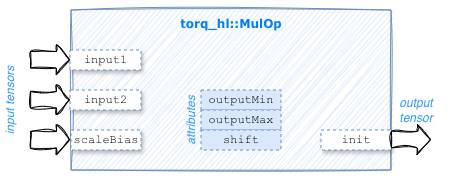

The diagram above was exported from draw.io. Its source (the exported page's mxGraphModel, read from the mxfile embedded in the PNG):
<mxGraphModel dx="716" dy="593" grid="1" gridSize="10" guides="1" tooltips="1" connect="1" arrows="1" fold="1" page="1" pageScale="1" pageWidth="850" pageHeight="1100" math="0" shadow="0">
  <root>
    <mxCell id="0" />
    <mxCell id="1" parent="0" />
    <mxCell id="F3-z_kTC9gDBaVkOv5dL-14" parent="1" style="rounded=0;whiteSpace=wrap;html=1;strokeColor=none;" value="" vertex="1">
      <mxGeometry height="10" width="31" x="120" y="219" as="geometry" />
    </mxCell>
    <mxCell id="5bCEcZ8oa-1XablALklK-6" parent="1" style="rounded=0;whiteSpace=wrap;html=1;strokeColor=none;" value="" vertex="1">
      <mxGeometry height="10" width="31" x="119" y="50" as="geometry" />
    </mxCell>
    <mxCell id="m02Zl-1KB3XCLwgIw_jj-1" parent="1" style="rounded=0;whiteSpace=wrap;html=1;fillColor=#dae8fc;strokeColor=#6c8ebf;fontFamily=Verdana;sketch=1;curveFitting=1;jiggle=2;fontColor=#007FFF;fontStyle=1;verticalAlign=top;" value="torq_hl::MulOp" vertex="1">
      <mxGeometry height="160" width="320" x="120" y="60" as="geometry" />
    </mxCell>
    <mxCell id="m02Zl-1KB3XCLwgIw_jj-33" parent="1" style="rounded=0;whiteSpace=wrap;html=1;dashed=1;fillColor=default;strokeColor=#6c8ebf;fontColor=#000000;fontStyle=0;glass=0;shadow=1;gradientColor=none;fontFamily=Courier New;" value="input1" vertex="1">
      <mxGeometry height="20" width="71" x="119" y="100" as="geometry" />
    </mxCell>
    <mxCell id="m02Zl-1KB3XCLwgIw_jj-34" parent="1" style="rounded=0;whiteSpace=wrap;html=1;dashed=1;fillColor=default;strokeColor=#6c8ebf;fontColor=#000000;fontStyle=0;glass=0;shadow=1;gradientColor=none;fontFamily=Courier New;" value="init" vertex="1">
      <mxGeometry height="20" width="70" x="370" y="180" as="geometry" />
    </mxCell>
    <mxCell id="m02Zl-1KB3XCLwgIw_jj-36" parent="1" style="rounded=0;whiteSpace=wrap;html=1;dashed=1;fillColor=default;strokeColor=#6c8ebf;fontColor=#000000;fontStyle=0;glass=0;shadow=1;gradientColor=none;fontFamily=Courier New;" value="scaleBias" vertex="1">
      <mxGeometry height="20" width="70" x="120" y="180" as="geometry" />
    </mxCell>
    <mxCell id="F3-z_kTC9gDBaVkOv5dL-3" parent="1" style="rounded=0;whiteSpace=wrap;html=1;dashed=1;fillColor=default;strokeColor=#6c8ebf;fontColor=#000000;fontStyle=0;glass=0;shadow=1;gradientColor=none;fontFamily=Courier New;" value="input2" vertex="1">
      <mxGeometry height="20" width="71" x="119" y="140" as="geometry" />
    </mxCell>
    <mxCell id="F3-z_kTC9gDBaVkOv5dL-4" parent="1" style="rounded=0;whiteSpace=wrap;html=1;dashed=1;fillColor=#dae8fc;strokeColor=#6c8ebf;fontStyle=0;fontFamily=Courier New;" value="outputMin" vertex="1">
      <mxGeometry height="20" width="80" x="250" y="140" as="geometry" />
    </mxCell>
    <mxCell id="F3-z_kTC9gDBaVkOv5dL-5" parent="1" style="rounded=0;whiteSpace=wrap;html=1;dashed=1;fillColor=#dae8fc;strokeColor=#6c8ebf;fontStyle=0;fontFamily=Courier New;" value="outputMax" vertex="1">
      <mxGeometry height="20" width="80" x="250" y="160" as="geometry" />
    </mxCell>
    <mxCell id="F3-z_kTC9gDBaVkOv5dL-6" parent="1" style="rounded=0;whiteSpace=wrap;html=1;dashed=1;fillColor=#dae8fc;strokeColor=#6c8ebf;fontStyle=0;fontFamily=Courier New;" value="shift" vertex="1">
      <mxGeometry height="20" width="80" x="250" y="180" as="geometry" />
    </mxCell>
    <mxCell id="F3-z_kTC9gDBaVkOv5dL-7" edge="1" parent="1" style="shape=flexArrow;endArrow=classic;html=1;rounded=0;width=16.538461538461537;endSize=4.065384615384615;endWidth=12.485207100591717;fillColor=default;fontFamily=Verdana;sketch=1;curveFitting=1;jiggle=2;" value="">
      <mxGeometry height="50" relative="1" width="50" as="geometry">
        <mxPoint x="79" y="109.77000000000001" as="sourcePoint" />
        <mxPoint x="119" y="109.77000000000001" as="targetPoint" />
      </mxGeometry>
    </mxCell>
    <mxCell id="F3-z_kTC9gDBaVkOv5dL-8" edge="1" parent="1" style="shape=flexArrow;endArrow=classic;html=1;rounded=0;width=16.538461538461537;endSize=4.065384615384615;endWidth=12.485207100591717;fillColor=default;fontFamily=Verdana;sketch=1;curveFitting=1;jiggle=2;" value="">
      <mxGeometry height="50" relative="1" width="50" as="geometry">
        <mxPoint x="79" y="149.77" as="sourcePoint" />
        <mxPoint x="119" y="149.77" as="targetPoint" />
      </mxGeometry>
    </mxCell>
    <mxCell id="F3-z_kTC9gDBaVkOv5dL-9" edge="1" parent="1" style="shape=flexArrow;endArrow=classic;html=1;rounded=0;width=16.538461538461537;endSize=4.065384615384615;endWidth=12.485207100591717;fillColor=default;fontFamily=Verdana;sketch=1;curveFitting=1;jiggle=2;" value="">
      <mxGeometry height="50" relative="1" width="50" as="geometry">
        <mxPoint x="79" y="189.77" as="sourcePoint" />
        <mxPoint x="119" y="189.77" as="targetPoint" />
      </mxGeometry>
    </mxCell>
    <mxCell id="F3-z_kTC9gDBaVkOv5dL-10" edge="1" parent="1" style="shape=flexArrow;endArrow=classic;html=1;rounded=0;width=16.538461538461537;endSize=4.065384615384615;endWidth=12.485207100591717;fillColor=default;fontFamily=Verdana;sketch=1;curveFitting=1;jiggle=2;" value="">
      <mxGeometry height="50" relative="1" width="50" as="geometry">
        <mxPoint x="440" y="189.55" as="sourcePoint" />
        <mxPoint x="480" y="189.55" as="targetPoint" />
      </mxGeometry>
    </mxCell>
    <mxCell id="F3-z_kTC9gDBaVkOv5dL-11" parent="1" style="rounded=0;whiteSpace=wrap;html=1;dashed=1;fillColor=none;strokeColor=none;fontColor=#3399FF;fontStyle=2;glass=0;shadow=0;gradientColor=none;rotation=0;" value="output tensor" vertex="1">
      <mxGeometry height="20" width="70" x="430" y="149.78" as="geometry" />
    </mxCell>
    <mxCell id="F3-z_kTC9gDBaVkOv5dL-12" parent="1" style="rounded=0;whiteSpace=wrap;html=1;dashed=1;fillColor=none;strokeColor=none;fontColor=#3399FF;fontStyle=2;glass=0;shadow=0;gradientColor=none;rotation=-90;" value="input tensors" vertex="1">
      <mxGeometry height="20" width="120" x="-1" y="140" as="geometry" />
    </mxCell>
    <mxCell id="F3-z_kTC9gDBaVkOv5dL-13" parent="1" style="rounded=0;whiteSpace=wrap;html=1;dashed=1;fillColor=none;strokeColor=none;fontColor=#3399FF;fontStyle=2;glass=0;shadow=0;gradientColor=none;rotation=-90;" value="attributes" vertex="1">
      <mxGeometry height="20" width="60" x="210" y="160" as="geometry" />
    </mxCell>
  </root>
</mxGraphModel>